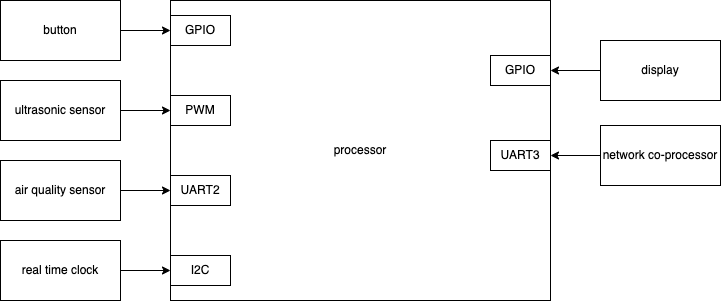

The diagram above was exported from draw.io. Its source (the exported page's mxGraphModel, read from the mxfile embedded in the PNG):
<mxGraphModel dx="764" dy="809" grid="1" gridSize="10" guides="1" tooltips="1" connect="1" arrows="1" fold="1" page="1" pageScale="1" pageWidth="827" pageHeight="1169" math="0" shadow="0">
  <root>
    <mxCell id="0" />
    <mxCell id="1" parent="0" />
    <mxCell id="EF3hUYJoGvej13KRVvsb-1" style="edgeStyle=orthogonalEdgeStyle;rounded=0;orthogonalLoop=1;jettySize=auto;html=1;exitX=1;exitY=0.5;exitDx=0;exitDy=0;entryX=0;entryY=0.5;entryDx=0;entryDy=0;" parent="1" source="KgNzIUeSmMRCIcplDyC2-1" target="KgNzIUeSmMRCIcplDyC2-9" edge="1">
      <mxGeometry relative="1" as="geometry" />
    </mxCell>
    <mxCell id="KgNzIUeSmMRCIcplDyC2-1" value="button" style="rounded=0;whiteSpace=wrap;html=1;" parent="1" vertex="1">
      <mxGeometry x="40" y="80" width="120" height="60" as="geometry" />
    </mxCell>
    <mxCell id="EF3hUYJoGvej13KRVvsb-2" style="edgeStyle=orthogonalEdgeStyle;rounded=0;orthogonalLoop=1;jettySize=auto;html=1;exitX=1;exitY=0.5;exitDx=0;exitDy=0;entryX=0;entryY=0.5;entryDx=0;entryDy=0;" parent="1" source="KgNzIUeSmMRCIcplDyC2-2" target="KgNzIUeSmMRCIcplDyC2-10" edge="1">
      <mxGeometry relative="1" as="geometry" />
    </mxCell>
    <mxCell id="KgNzIUeSmMRCIcplDyC2-2" value="ultrasonic sensor" style="rounded=0;whiteSpace=wrap;html=1;" parent="1" vertex="1">
      <mxGeometry x="40" y="160" width="120" height="60" as="geometry" />
    </mxCell>
    <mxCell id="EF3hUYJoGvej13KRVvsb-3" style="edgeStyle=orthogonalEdgeStyle;rounded=0;orthogonalLoop=1;jettySize=auto;html=1;exitX=1;exitY=0.5;exitDx=0;exitDy=0;entryX=0;entryY=0.5;entryDx=0;entryDy=0;" parent="1" source="KgNzIUeSmMRCIcplDyC2-3" target="KgNzIUeSmMRCIcplDyC2-11" edge="1">
      <mxGeometry relative="1" as="geometry" />
    </mxCell>
    <mxCell id="KgNzIUeSmMRCIcplDyC2-3" value="air quality sensor" style="rounded=0;whiteSpace=wrap;html=1;" parent="1" vertex="1">
      <mxGeometry x="40" y="240" width="120" height="60" as="geometry" />
    </mxCell>
    <mxCell id="KgNzIUeSmMRCIcplDyC2-4" value="processor" style="rounded=0;whiteSpace=wrap;html=1;" parent="1" vertex="1">
      <mxGeometry x="210" y="80" width="380" height="300" as="geometry" />
    </mxCell>
    <mxCell id="EF3hUYJoGvej13KRVvsb-6" style="edgeStyle=orthogonalEdgeStyle;rounded=0;orthogonalLoop=1;jettySize=auto;html=1;exitX=0;exitY=0.5;exitDx=0;exitDy=0;entryX=1;entryY=0.5;entryDx=0;entryDy=0;" parent="1" source="KgNzIUeSmMRCIcplDyC2-5" target="KgNzIUeSmMRCIcplDyC2-12" edge="1">
      <mxGeometry relative="1" as="geometry" />
    </mxCell>
    <mxCell id="KgNzIUeSmMRCIcplDyC2-5" value="network co-processor" style="rounded=0;whiteSpace=wrap;html=1;" parent="1" vertex="1">
      <mxGeometry x="640" y="205" width="120" height="60" as="geometry" />
    </mxCell>
    <mxCell id="EF3hUYJoGvej13KRVvsb-5" style="edgeStyle=orthogonalEdgeStyle;rounded=0;orthogonalLoop=1;jettySize=auto;html=1;exitX=0;exitY=0.5;exitDx=0;exitDy=0;entryX=1;entryY=0.5;entryDx=0;entryDy=0;" parent="1" source="KgNzIUeSmMRCIcplDyC2-6" target="KgNzIUeSmMRCIcplDyC2-15" edge="1">
      <mxGeometry relative="1" as="geometry" />
    </mxCell>
    <mxCell id="KgNzIUeSmMRCIcplDyC2-6" value="display" style="rounded=0;whiteSpace=wrap;html=1;" parent="1" vertex="1">
      <mxGeometry x="640" y="120" width="120" height="60" as="geometry" />
    </mxCell>
    <mxCell id="EF3hUYJoGvej13KRVvsb-4" style="edgeStyle=orthogonalEdgeStyle;rounded=0;orthogonalLoop=1;jettySize=auto;html=1;exitX=1;exitY=0.5;exitDx=0;exitDy=0;entryX=0;entryY=0.5;entryDx=0;entryDy=0;" parent="1" source="KgNzIUeSmMRCIcplDyC2-7" target="KgNzIUeSmMRCIcplDyC2-8" edge="1">
      <mxGeometry relative="1" as="geometry" />
    </mxCell>
    <mxCell id="KgNzIUeSmMRCIcplDyC2-7" value="real time clock" style="rounded=0;whiteSpace=wrap;html=1;" parent="1" vertex="1">
      <mxGeometry x="40" y="320" width="120" height="60" as="geometry" />
    </mxCell>
    <mxCell id="KgNzIUeSmMRCIcplDyC2-8" value="I2C" style="rounded=0;whiteSpace=wrap;html=1;" parent="1" vertex="1">
      <mxGeometry x="210" y="335" width="60" height="30" as="geometry" />
    </mxCell>
    <mxCell id="KgNzIUeSmMRCIcplDyC2-9" value="GPIO" style="rounded=0;whiteSpace=wrap;html=1;" parent="1" vertex="1">
      <mxGeometry x="210" y="95" width="60" height="30" as="geometry" />
    </mxCell>
    <mxCell id="KgNzIUeSmMRCIcplDyC2-10" value="PWM" style="rounded=0;whiteSpace=wrap;html=1;" parent="1" vertex="1">
      <mxGeometry x="210" y="175" width="60" height="30" as="geometry" />
    </mxCell>
    <mxCell id="KgNzIUeSmMRCIcplDyC2-11" value="UART2" style="rounded=0;whiteSpace=wrap;html=1;" parent="1" vertex="1">
      <mxGeometry x="210" y="255" width="60" height="30" as="geometry" />
    </mxCell>
    <mxCell id="KgNzIUeSmMRCIcplDyC2-12" value="UART3" style="rounded=0;whiteSpace=wrap;html=1;" parent="1" vertex="1">
      <mxGeometry x="530" y="220" width="60" height="30" as="geometry" />
    </mxCell>
    <mxCell id="KgNzIUeSmMRCIcplDyC2-15" value="GPIO" style="rounded=0;whiteSpace=wrap;html=1;" parent="1" vertex="1">
      <mxGeometry x="530" y="135" width="60" height="30" as="geometry" />
    </mxCell>
  </root>
</mxGraphModel>